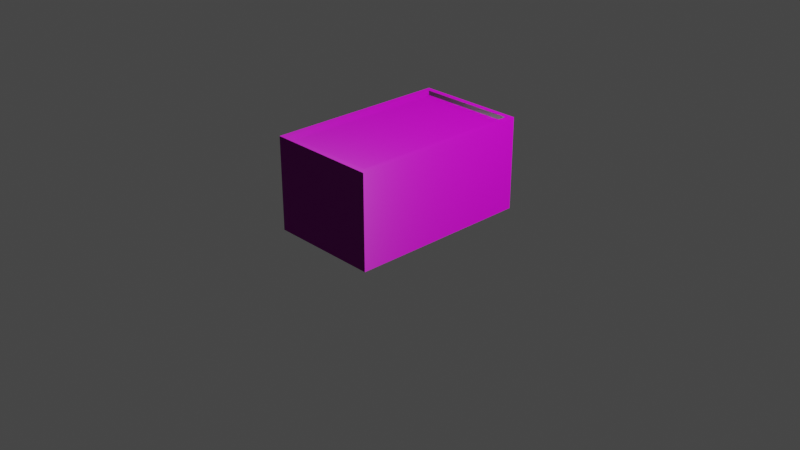 # Source: Kvetinac_Palety.blend  (saved by Blender 3.6.13; exported with 4.5.12 LTS)
import bpy
from mathutils import Matrix  # noqa: F401  (used for matrix-valued properties, if any)

bpy.ops.wm.read_factory_settings(use_empty=True)
scene = bpy.context.scene
scene.name = 'Scene'

# ---- collections
col_collection = bpy.data.collections.new('Collection'); scene.collection.children.link(col_collection)

# ---- images (referenced by path relative to the original .blend; pixels are not part of the script)
import os
ASSET_DIR = os.environ.get("B2B_ASSET_DIR", "")  # directory of the original .blend (textures are referenced by path, not embedded)
HERE = os.path.dirname(os.path.abspath(__file__))  # packed textures are extracted next to this script under _unpacked/

def load_image(name, relpath, width, height, colorspace="sRGB"):
    """Load a texture the original file referenced (path relative to the .blend, or extracted next to this script)."""
    p = next((c for c in (os.path.join(HERE, relpath), os.path.join(ASSET_DIR, relpath)) if relpath and os.path.exists(c)), "")
    if p:
        img = bpy.data.images.load(p, check_existing=True)
        img.name = name
    else:  # same state as the original file: an image datablock whose file is absent (Cycles renders it pink)
        img = bpy.data.images.new(name, width, height)
        img.source = "FILE"
        img.filepath = "//" + (relpath or name)
    img.colorspace_settings.name = colorspace
    return img
img_baking_001 = load_image('Baking.001', 'Kvetinac_Palety-normal.jpg', 1024, 1024, 'Non-Color')
img_kvetinac_palety_roughness_jpg = load_image('Kvetinac_Palety-roughness.jpg', 'Kvetinac_Palety-roughness.jpg', 1024, 1024, 'Non-Color')
img_kvetinac_palety_diffuse_jpg = load_image('Kvetinac_Palety-diffuse.jpg', 'Kvetinac_Palety-diffuse.jpg', 1024, 1024, 'sRGB')
img_wood_peeling_paint_weathered_diff_8k_png_001 = load_image('wood_peeling_paint_weathered_diff_8k.png.001', 'wood_peeling_paint_weathered_diff_4k.jpg', 1024, 1024, 'sRGB')
img_wood_peeling_paint_weathered_nor_gl_8k_png_001 = load_image('wood_peeling_paint_weathered_nor_gl_8k.png.001', 'wood_peeling_paint_weathered_nor_gl_4k.exr', 1024, 1024, 'Non-Color')
img_wood_peeling_paint_weathered_disp_8k_png_001 = load_image('wood_peeling_paint_weathered_disp_8k.png.001', 'wood_peeling_paint_weathered_disp_4k.png', 1024, 1024, 'Non-Color')
img_wood_peeling_paint_weathered_rough_8k_png_001 = load_image('wood_peeling_paint_weathered_rough_8k.png.001', 'wood_peeling_paint_weathered_rough_4k.exr', 1024, 1024, 'Non-Color')
img_dirt_floor_disp_png_001 = load_image('dirt_floor_disp.png.001', 'dirt_floor_disp_4k.png', 1024, 1024, 'Non-Color')
img_dirt_floor_diff_png_001 = load_image('dirt_floor_diff.png.001', 'dirt_floor_diff_4k.jpg', 1024, 1024, 'sRGB')
img_dirt_floor_rough_png_001 = load_image('dirt_floor_rough.png.001', 'dirt_floor_rough_4k.exr', 1024, 1024, 'Non-Color')
img_dirt_floor_nor_gl_png_001 = load_image('dirt_floor_nor_gl.png.001', 'dirt_floor_nor_gl_4k.exr', 1024, 1024, 'Non-Color')

# ---- materials (node trees are filled in below, after node groups)
mat_kvetinac_palety = bpy.data.materials.new('Kvetinac_Palety')
mat_wood_peeling_paint_weathered_001 = bpy.data.materials.new('wood_peeling_paint_weathered.001')
mat_wood_peeling_paint_weathered_001.displacement_method = 'DISPLACEMENT'
mat_dirt_floor_001 = bpy.data.materials.new('dirt_floor.001')
mat_dirt_floor_001.displacement_method = 'DISPLACEMENT'

# ---- material node trees
mat_kvetinac_palety.use_nodes = True; mat_kvetinac_palety.node_tree.nodes.clear()
_N = mat_kvetinac_palety.node_tree.nodes; _L = mat_kvetinac_palety.node_tree.links
n0 = _N.new('ShaderNodeBsdfPrincipled'); n0.name = 'Principled BSDF'; n0.location = (10, 300)
n0.distribution = 'GGX'
n0.subsurface_method = 'RANDOM_WALK_SKIN'
n0.inputs[3].default_value = 1.45
n0.inputs[27].default_value = (0.0, 0.0, 0.0, 1.0)
n0.inputs[28].default_value = 1.0
n1 = _N.new('ShaderNodeOutputMaterial'); n1.name = 'Material Output'; n1.location = (300, 300)
n2 = _N.new('ShaderNodeTexImage'); n2.name = 'Image Texture.002'; n2.location = (-482, -232)
n2.image = img_baking_001
n3 = _N.new('ShaderNodeTexImage'); n3.name = 'Image Texture.001'; n3.location = (-476, 68)
n3.image = img_kvetinac_palety_roughness_jpg
n4 = _N.new('ShaderNodeTexImage'); n4.name = 'Image Texture'; n4.location = (-442, 366)
n4.image = img_kvetinac_palety_diffuse_jpg
_L.new(n0.outputs[0], n1.inputs[0])
_L.new(n2.outputs[0], n0.inputs[5])
_L.new(n3.outputs[0], n0.inputs[2])
_L.new(n4.outputs[0], n0.inputs[0])
n1.is_active_output = True
mat_wood_peeling_paint_weathered_001.use_nodes = True; mat_wood_peeling_paint_weathered_001.node_tree.nodes.clear()
_N = mat_wood_peeling_paint_weathered_001.node_tree.nodes; _L = mat_wood_peeling_paint_weathered_001.node_tree.links
n0 = _N.new('NodeFrame'); n0.name = 'Frame'; n0.location = (-1326, 323)
n0.label = 'Mapping'
n0.width = 400
n1 = _N.new('NodeFrame'); n1.name = 'Frame.001'; n1.location = (-684, 523)
n1.label = 'Textures'
n1.width = 358
n2 = _N.new('ShaderNodeDisplacement'); n2.name = 'Displacement'; n2.location = (-46, -277)
n2.inputs[1].default_value = 0.625
n2.inputs[2].default_value = 0.08
n3 = _N.new('ShaderNodeTexImage'); n3.name = 'Image Texture.001'; n3.location = (88, -40)
n3.label = 'Base Color'
n3.image = img_wood_peeling_paint_weathered_diff_8k_png_001
n4 = _N.new('ShaderNodeTexImage'); n4.name = 'Image Texture.003'; n4.location = (88, -600)
n4.label = 'Normal'
n4.image = img_wood_peeling_paint_weathered_nor_gl_8k_png_001
n5 = _N.new('ShaderNodeNormalMap'); n5.name = 'Normal Map'; n5.location = (-296, -77)
n6 = _N.new('ShaderNodeMapping'); n6.name = 'Mapping'; n6.location = (230, -40)
n6.inputs[1].default_value = (0.9, -0.1, 0.0)
n6.inputs[3].default_value = (2.0, 2.0, 1.0)
n7 = _N.new('NodeReroute'); n7.name = 'Reroute'; n7.location = (38, -627)
n7.width = 16
n7.socket_idname = 'NodeSocketVector'
n8 = _N.new('ShaderNodeTexCoord'); n8.name = 'Texture Coordinate'; n8.location = (30, -40)
n9 = _N.new('ShaderNodeTexImage'); n9.name = 'Image Texture'; n9.location = (88, -880)
n9.label = 'Displacement'
n9.image = img_wood_peeling_paint_weathered_disp_8k_png_001
n10 = _N.new('ShaderNodeOutputMaterial'); n10.name = 'Material Output'; n10.location = (1305, 225)
n11 = _N.new('ShaderNodeTexImage'); n11.name = 'Image Texture.002'; n11.location = (88, -320)
n11.label = 'Roughness'
n11.image = img_wood_peeling_paint_weathered_rough_8k_png_001
n12 = _N.new('ShaderNodeBsdfPrincipled'); n12.name = 'Principled BSDF'; n12.location = (300, 466)
n12.distribution = 'GGX'
n12.subsurface_method = 'BURLEY'
n12.inputs[3].default_value = 1.45
n12.inputs[27].default_value = (0.0, 0.0, 0.0, 1.0)
n12.inputs[28].default_value = 1.0
n13 = _N.new('ShaderNodeTexImage'); n13.name = 'Image Texture.004'; n13.location = (267, 779)
n13.image = img_baking_001
n3.parent = n1
n4.parent = n1
n6.parent = n0
n7.parent = n1
n8.parent = n0
n9.parent = n1
n11.parent = n1
_L.new(n9.outputs[0], n2.inputs[0])
_L.new(n2.outputs[0], n10.inputs[2])
_L.new(n3.outputs[0], n12.inputs[0])
_L.new(n11.outputs[0], n12.inputs[2])
_L.new(n4.outputs[0], n5.inputs[1])
_L.new(n5.outputs[0], n12.inputs[5])
_L.new(n7.outputs[0], n3.inputs[0])
_L.new(n7.outputs[0], n11.inputs[0])
_L.new(n7.outputs[0], n4.inputs[0])
_L.new(n7.outputs[0], n9.inputs[0])
_L.new(n6.outputs[0], n7.inputs[0])
_L.new(n8.outputs[2], n6.inputs[0])
_L.new(n12.outputs[0], n10.inputs[0])
n10.is_active_output = True
mat_dirt_floor_001.use_nodes = True; mat_dirt_floor_001.node_tree.nodes.clear()
_N = mat_dirt_floor_001.node_tree.nodes; _L = mat_dirt_floor_001.node_tree.links
n0 = _N.new('NodeFrame'); n0.name = 'Frame'; n0.location = (-1360, 334)
n0.label = 'Mapping'
n0.width = 400
n1 = _N.new('NodeFrame'); n1.name = 'Frame.001'; n1.location = (-718, 534)
n1.label = 'Textures'
n1.width = 358
n2 = _N.new('ShaderNodeOutputMaterial'); n2.name = 'Material Output'; n2.location = (306, 145)
n3 = _N.new('ShaderNodeTexImage'); n3.name = 'Image Texture'; n3.location = (88, -880)
n3.label = 'Displacement'
n3.image = img_dirt_floor_disp_png_001
n4 = _N.new('ShaderNodeDisplacement'); n4.name = 'Displacement'; n4.location = (20, -406)
n4.inputs[2].default_value = 0.05
n5 = _N.new('ShaderNodeTexImage'); n5.name = 'Image Texture.001'; n5.location = (88, -40)
n5.label = 'Base Color'
n5.image = img_dirt_floor_diff_png_001
n6 = _N.new('ShaderNodeTexImage'); n6.name = 'Image Texture.002'; n6.location = (88, -320)
n6.label = 'Roughness'
n6.image = img_dirt_floor_rough_png_001
n7 = _N.new('ShaderNodeTexImage'); n7.name = 'Image Texture.003'; n7.location = (88, -600)
n7.label = 'Normal'
n7.image = img_dirt_floor_nor_gl_png_001
n8 = _N.new('ShaderNodeNormalMap'); n8.name = 'Normal Map'; n8.location = (-330, -66)
n9 = _N.new('NodeReroute'); n9.name = 'Reroute'; n9.location = (38, -595)
n9.width = 16
n9.socket_idname = 'NodeSocketVector'
n10 = _N.new('ShaderNodeTexCoord'); n10.name = 'Texture Coordinate'; n10.location = (30, -40)
n11 = _N.new('ShaderNodeBsdfPrincipled'); n11.name = 'Principled BSDF'; n11.location = (-80, 294)
n11.distribution = 'GGX'
n11.subsurface_method = 'BURLEY'
n11.inputs[3].default_value = 1.45
n11.inputs[27].default_value = (0.0, 0.0, 0.0, 1.0)
n11.inputs[28].default_value = 1.0
n12 = _N.new('ShaderNodeMix'); n12.name = 'Mix'; n12.location = (-300, 450)
n12.data_type = 'RGBA'
n12.inputs[0].default_value = 0.7833
n12.inputs[7].default_value = (0.0, 0.0, 0.0, 1.0)
n13 = _N.new('ShaderNodeMapping'); n13.name = 'Mapping'; n13.location = (230, -40)
n13.inputs[3].default_value = (2.0, 2.0, 1.0)
n14 = _N.new('ShaderNodeTexImage'); n14.name = 'Image Texture.004'; n14.location = (19, 631)
n14.image = img_baking_001
n3.parent = n1
n5.parent = n1
n6.parent = n1
n7.parent = n1
n9.parent = n1
n10.parent = n0
n13.parent = n0
_L.new(n11.outputs[0], n2.inputs[0])
_L.new(n3.outputs[0], n4.inputs[0])
_L.new(n4.outputs[0], n2.inputs[2])
_L.new(n12.outputs[2], n11.inputs[0])
_L.new(n6.outputs[0], n11.inputs[2])
_L.new(n7.outputs[0], n8.inputs[1])
_L.new(n8.outputs[0], n11.inputs[5])
_L.new(n9.outputs[0], n5.inputs[0])
_L.new(n9.outputs[0], n6.inputs[0])
_L.new(n9.outputs[0], n7.inputs[0])
_L.new(n9.outputs[0], n3.inputs[0])
_L.new(n13.outputs[0], n9.inputs[0])
_L.new(n10.outputs[2], n13.inputs[0])
_L.new(n5.outputs[0], n12.inputs[6])
n2.is_active_output = True

# ---- world
world_world = bpy.data.worlds.new('World'); scene.world = world_world
world_world.use_nodes = True; world_world.node_tree.nodes.clear()
_N = world_world.node_tree.nodes; _L = world_world.node_tree.links
n0 = _N.new('ShaderNodeOutputWorld'); n0.name = 'World Output'; n0.location = (300, 300)
n1 = _N.new('ShaderNodeBackground'); n1.name = 'Background'; n1.location = (10, 300)
n1.inputs[0].default_value = (0.05088, 0.05088, 0.05088, 1.0)
_L.new(n1.outputs[0], n0.inputs[0])
n0.is_active_output = True
world_world.color = (0.05088, 0.05088, 0.05088)
world_world.use_sun_shadow = False
world_world.sun_shadow_jitter_overblur = 0.0

# ---- cameras
cam_camera = bpy.data.cameras.new('Camera')
cam_camera.clip_end = 100.0
cam_camera.ortho_scale = 7.314

# ---- lights
light_light = bpy.data.lights.new('Light', 'POINT')
light_light.transmission_factor = 0.0
light_light.energy = 1000.0
light_light.shadow_soft_size = 0.1
light_light.shadow_maximum_resolution = 0.006
light_light.use_absolute_resolution = True

# ---- meshes
me_cube_019 = bpy.data.meshes.new('Cube.019')
me_cube_019.from_pydata([(-0.6, -1.0, 0.0), (-0.5402, -0.9402, 1.0), (-0.6, 1.0, 0.0), (-0.5402, 0.9402, 1.0), (0.6, -1.0, 0.0), (0.5402, -0.9402, 1.0), (0.6, 1.0, 0.0), (0.5402, 0.9402, 1.0), (-0.6, -1.0, 0.2), (-0.6, -1.0, 0.4), (-0.6, -1.0, 0.6), (-0.6, -1.0, 0.8), (-0.6, 1.0, 0.8), (-0.6, 1.0, 0.6), (-0.6, 1.0, 0.4), (-0.6, 1.0, 0.2), (0.6, 1.0, 0.8), (0.6, 1.0, 0.6), (0.6, 1.0, 0.4), (0.6, 1.0, 0.2), (0.6, -1.0, 0.8), (0.6, -1.0, 0.6), (0.6, -1.0, 0.4), (0.6, -1.0, 0.2), (-0.6, -1.0, 1.0), (-0.6, 1.0, 1.0), (0.6, 1.0, 1.0), (0.6, -1.0, 1.0), (-0.5402, -0.9402, 0.9493), (-0.5402, 0.9402, 0.9493), (0.5402, 0.9402, 0.9493), (0.5402, -0.9402, 0.9493)], [], [(11, 24, 25, 12), (12, 25, 26, 16), (16, 26, 27, 20), (20, 27, 24, 11), (2, 6, 4, 0), (3, 1, 28, 29), (4, 23, 8, 0), (23, 22, 9, 8), (22, 21, 10, 9), (21, 20, 11, 10), (6, 19, 23, 4), (19, 18, 22, 23), (18, 17, 21, 22), (17, 16, 20, 21), (2, 15, 19, 6), (15, 14, 18, 19), (14, 13, 17, 18), (13, 12, 16, 17), (0, 8, 15, 2), (8, 9, 14, 15), (9, 10, 13, 14), (10, 11, 12, 13), (1, 3, 25, 24), (3, 7, 26, 25), (7, 5, 27, 26), (5, 1, 24, 27), (30, 29, 28, 31), (1, 5, 31, 28), (7, 3, 29, 30), (5, 7, 30, 31)])
_uv = me_cube_019.uv_layers.new(name='UVMap')
_uv.uv.foreach_set('vector', [0.5072, 0.1565, 0.5072, 0.2072, 0.0004027, 0.2072, 0.0004028, 0.1565, 0.8196, 0.305, 0.8196, 0.3556, 0.5156, 0.3556, 0.5156, 0.305, 0.5072, 0.09748, 0.5072, 0.1482, 0.0004028, 0.1482, 0.0004027, 0.09748, 0.8196, 0.2459, 0.8196, 0.2966, 0.5156, 0.2966, 0.5156, 0.2459, 0.5072, 0.688, 0.5072, 0.992, 0.0004027, 0.992, 0.0004027, 0.688, 0.4769, 0.04205, 0.0004027, 0.04205, 0.0004027, 0.02919, 0.4769, 0.02919, 0.8196, 0.6592, 0.8196, 0.7099, 0.5156, 0.7099, 0.5156, 0.6592, 0.8196, 0.6002, 0.8196, 0.6509, 0.5156, 0.6509, 0.5156, 0.6002, 0.8196, 0.423, 0.8196, 0.4737, 0.5156, 0.4737, 0.5156, 0.423, 0.8196, 0.1869, 0.8196, 0.2375, 0.5156, 0.2375, 0.5156, 0.1869, 0.5072, 0.3927, 0.5072, 0.4434, 0.0004027, 0.4434, 0.0004027, 0.3927, 0.5072, 0.2746, 0.5072, 0.3253, 0.0004027, 0.3253, 0.0004027, 0.2746, 0.5072, 0.6289, 0.5072, 0.6796, 0.0004027, 0.6796, 0.0004027, 0.6289, 0.5072, 0.5699, 0.5072, 0.6205, 0.0004027, 0.6205, 0.0004027, 0.5699, 0.8196, 0.5411, 0.8196, 0.5918, 0.5156, 0.5918, 0.5156, 0.5411, 0.8196, 0.4821, 0.8196, 0.5328, 0.5156, 0.5328, 0.5156, 0.4821, 0.8196, 0.364, 0.8196, 0.4147, 0.5156, 0.4147, 0.5156, 0.364, 0.8196, 0.1278, 0.8196, 0.1785, 0.5156, 0.1785, 0.5156, 0.1278, 0.5072, 0.3337, 0.5072, 0.3844, 0.0004027, 0.3844, 0.0004027, 0.3337, 0.5072, 0.2156, 0.5072, 0.2663, 0.0004027, 0.2663, 0.0004027, 0.2156, 0.5072, 0.5108, 0.5072, 0.5615, 0.0004027, 0.5615, 0.0004027, 0.5108, 0.5072, 0.4518, 0.5072, 0.5024, 0.0004027, 0.5024, 0.0004027, 0.4518, 0.01557, 0.07395, 0.492, 0.07395, 0.5072, 0.08911, 0.0004027, 0.08911, 0.8045, 0.1194, 0.5307, 0.1194, 0.5156, 0.1043, 0.8196, 0.1043, 0.492, 0.06558, 0.01557, 0.06558, 0.0004027, 0.05042, 0.5072, 0.05042, 0.5307, 0.08074, 0.8045, 0.08074, 0.8196, 0.09591, 0.5156, 0.09591, 0.992, 0.7183, 0.992, 0.992, 0.5156, 0.992, 0.5156, 0.7183, 0.7893, 0.07238, 0.5156, 0.07238, 0.5156, 0.05952, 0.7893, 0.05952, 0.2742, 0.02082, 0.0004027, 0.02082, 0.0004027, 0.007965, 0.2742, 0.007965, 0.9617, 0.04205, 0.4852, 0.04205, 0.4852, 0.02919, 0.9617, 0.02919])
me_cube_019.materials.append(mat_kvetinac_palety)
me_cube_019.update()
me_cube_001 = bpy.data.meshes.new('Cube.001')
me_cube_001.from_pydata([(-0.6, -1.0, 0.0), (-0.5402, -0.9402, 1.0), (-0.6, 1.0, 0.0), (-0.5402, 0.9402, 1.0), (0.6, -1.0, 0.0), (0.5402, -0.9402, 1.0), (0.6, 1.0, 0.0), (0.5402, 0.9402, 1.0), (-0.6, -1.0, 0.2), (-0.6, -1.0, 0.4), (-0.6, -1.0, 0.6), (-0.6, -1.0, 0.8), (-0.6, 1.0, 0.8), (-0.6, 1.0, 0.6), (-0.6, 1.0, 0.4), (-0.6, 1.0, 0.2), (0.6, 1.0, 0.8), (0.6, 1.0, 0.6), (0.6, 1.0, 0.4), (0.6, 1.0, 0.2), (0.6, -1.0, 0.8), (0.6, -1.0, 0.6), (0.6, -1.0, 0.4), (0.6, -1.0, 0.2), (-0.6, -1.0, 1.0), (-0.6, 1.0, 1.0), (0.6, 1.0, 1.0), (0.6, -1.0, 1.0), (-0.5402, -0.9402, 0.9493), (-0.5402, 0.9402, 0.9493), (0.5402, 0.9402, 0.9493), (0.5402, -0.9402, 0.9493)], [], [(11, 24, 25, 12), (12, 25, 26, 16), (16, 26, 27, 20), (20, 27, 24, 11), (2, 6, 4, 0), (3, 1, 28, 29), (4, 23, 8, 0), (23, 22, 9, 8), (22, 21, 10, 9), (21, 20, 11, 10), (6, 19, 23, 4), (19, 18, 22, 23), (18, 17, 21, 22), (17, 16, 20, 21), (2, 15, 19, 6), (15, 14, 18, 19), (14, 13, 17, 18), (13, 12, 16, 17), (0, 8, 15, 2), (8, 9, 14, 15), (9, 10, 13, 14), (10, 11, 12, 13), (1, 3, 25, 24), (3, 7, 26, 25), (7, 5, 27, 26), (5, 1, 24, 27), (30, 29, 28, 31), (1, 5, 31, 28), (7, 3, 29, 30), (5, 7, 30, 31)])
me_cube_001.polygons.foreach_set('material_index', [0, 0, 0, 0, 0, 0, 0, 0, 0, 0, 0, 0, 0, 0, 0, 0, 0, 0, 0, 0, 0, 0, 0, 0, 0, 0, 1, 0, 0, 0])
_uv = me_cube_001.uv_layers.new(name='UVMap')
_uv.uv.foreach_set('vector', [0.5072, 0.1565, 0.5072, 0.2072, 0.0004027, 0.2072, 0.0004028, 0.1565, 0.8196, 0.305, 0.8196, 0.3556, 0.5156, 0.3556, 0.5156, 0.305, 0.5072, 0.09748, 0.5072, 0.1482, 0.0004028, 0.1482, 0.0004027, 0.09748, 0.8196, 0.2459, 0.8196, 0.2966, 0.5156, 0.2966, 0.5156, 0.2459, 0.5072, 0.688, 0.5072, 0.992, 0.0004027, 0.992, 0.0004027, 0.688, 0.4769, 0.04205, 0.0004027, 0.04205, 0.0004027, 0.02919, 0.4769, 0.02919, 0.8196, 0.6592, 0.8196, 0.7099, 0.5156, 0.7099, 0.5156, 0.6592, 0.8196, 0.6002, 0.8196, 0.6509, 0.5156, 0.6509, 0.5156, 0.6002, 0.8196, 0.423, 0.8196, 0.4737, 0.5156, 0.4737, 0.5156, 0.423, 0.8196, 0.1869, 0.8196, 0.2375, 0.5156, 0.2375, 0.5156, 0.1869, 0.5072, 0.3927, 0.5072, 0.4434, 0.0004027, 0.4434, 0.0004027, 0.3927, 0.5072, 0.2746, 0.5072, 0.3253, 0.0004027, 0.3253, 0.0004027, 0.2746, 0.5072, 0.6289, 0.5072, 0.6796, 0.0004027, 0.6796, 0.0004027, 0.6289, 0.5072, 0.5699, 0.5072, 0.6205, 0.0004027, 0.6205, 0.0004027, 0.5699, 0.8196, 0.5411, 0.8196, 0.5918, 0.5156, 0.5918, 0.5156, 0.5411, 0.8196, 0.4821, 0.8196, 0.5328, 0.5156, 0.5328, 0.5156, 0.4821, 0.8196, 0.364, 0.8196, 0.4147, 0.5156, 0.4147, 0.5156, 0.364, 0.8196, 0.1278, 0.8196, 0.1785, 0.5156, 0.1785, 0.5156, 0.1278, 0.5072, 0.3337, 0.5072, 0.3844, 0.0004027, 0.3844, 0.0004027, 0.3337, 0.5072, 0.2156, 0.5072, 0.2663, 0.0004027, 0.2663, 0.0004027, 0.2156, 0.5072, 0.5108, 0.5072, 0.5615, 0.0004027, 0.5615, 0.0004027, 0.5108, 0.5072, 0.4518, 0.5072, 0.5024, 0.0004027, 0.5024, 0.0004027, 0.4518, 0.01557, 0.07395, 0.492, 0.07395, 0.5072, 0.08911, 0.0004027, 0.08911, 0.8045, 0.1194, 0.5307, 0.1194, 0.5156, 0.1043, 0.8196, 0.1043, 0.492, 0.06558, 0.01557, 0.06558, 0.0004027, 0.05042, 0.5072, 0.05042, 0.5307, 0.08074, 0.8045, 0.08074, 0.8196, 0.09591, 0.5156, 0.09591, 0.992, 0.7183, 0.992, 0.992, 0.5156, 0.992, 0.5156, 0.7183, 0.7893, 0.07238, 0.5156, 0.07238, 0.5156, 0.05952, 0.7893, 0.05952, 0.2742, 0.02082, 0.0004027, 0.02082, 0.0004027, 0.007965, 0.2742, 0.007965, 0.9617, 0.04205, 0.4852, 0.04205, 0.4852, 0.02919, 0.9617, 0.02919])
me_cube_001.materials.append(mat_wood_peeling_paint_weathered_001)
me_cube_001.materials.append(mat_dirt_floor_001)
me_cube_001.update()

# ---- objects
ob_light = bpy.data.objects.new('Light', light_light)
ob_camera = bpy.data.objects.new('Camera', cam_camera)
ob_kvetinac_palety = bpy.data.objects.new('Kvetinac_Palety', me_cube_019)
ob_kvetinac_palety_001 = bpy.data.objects.new('Kvetinac_Palety.001', me_cube_001)

# ---- transforms, parenting, visibility, modifiers, constraints
ob_light.location = (4.076, 1.005, 5.904)
ob_light.rotation_euler = (0.6503, 0.05522, 1.866)
ob_light.lock_rotations_4d = False
ob_light.empty_display_type = 'ARROWS'
ob_light.color = (0.0, 0.0, 0.0, 0.0)
ob_light.lineart.crease_threshold = 0.0
ob_camera.location = (7.359, -6.926, 4.958)
ob_camera.rotation_euler = (1.109, 0.0, 0.8149)
ob_camera.lock_rotations_4d = False
ob_camera.empty_display_type = 'ARROWS'
ob_camera.color = (0.0, 0.0, 0.0, 0.0)
ob_camera.display_type = 'WIRE'
ob_camera.lineart.crease_threshold = 0.0
ob_kvetinac_palety.location = (0.0, 0.0, 0.0)
ob_kvetinac_palety_001.location = (0.0, 0.0, 0.0)

# ---- collection membership
col_collection.objects.link(ob_light)
col_collection.objects.link(ob_camera)
col_collection.objects.link(ob_kvetinac_palety)
col_collection.objects.link(ob_kvetinac_palety_001)

# ---- scene / render settings (as saved in the file)
scene.camera = ob_camera
scene.frame_start = 1; scene.frame_end = 250; scene.frame_set(1)
scene.render.engine = 'CYCLES'
scene.cycles.samples = 10
scene.cycles.sampling_pattern = 'TABULATED_SOBOL'
scene.cycles.bake_type = 'NORMAL'
scene.view_settings.view_transform = 'Filmic'
bpy.context.view_layer.update()
